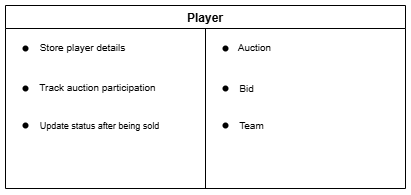

The diagram above was exported from draw.io. Its source (the exported page's mxGraphModel, read from the mxfile embedded in the PNG):
<mxGraphModel dx="540" dy="308" grid="1" gridSize="10" guides="1" tooltips="1" connect="1" arrows="1" fold="1" page="1" pageScale="1" pageWidth="1654" pageHeight="1169" math="0" shadow="0">
  <root>
    <mxCell id="0" />
    <mxCell id="1" parent="0" />
    <mxCell id="3Pvk9wv220amfoVFR23G-3" value="" style="endArrow=none;html=1;rounded=0;entryX=0.5;entryY=0.1;entryDx=0;entryDy=0;entryPerimeter=0;exitX=0.5;exitY=1;exitDx=0;exitDy=0;" edge="1" parent="1" source="3Pvk9wv220amfoVFR23G-4" target="3Pvk9wv220amfoVFR23G-4">
      <mxGeometry width="50" height="50" relative="1" as="geometry">
        <mxPoint x="220" y="720" as="sourcePoint" />
        <mxPoint x="220" y="529.9200000000001" as="targetPoint" />
      </mxGeometry>
    </mxCell>
    <mxCell id="3Pvk9wv220amfoVFR23G-4" value="Player" style="swimlane;startSize=23;" vertex="1" parent="1">
      <mxGeometry x="80" y="460" width="400" height="183" as="geometry" />
    </mxCell>
    <mxCell id="3Pvk9wv220amfoVFR23G-7" value="" style="shape=waypoint;sketch=0;fillStyle=solid;size=6;pointerEvents=1;points=[];fillColor=none;resizable=0;rotatable=0;perimeter=centerPerimeter;snapToPoint=1;" vertex="1" parent="3Pvk9wv220amfoVFR23G-4">
      <mxGeometry x="10" y="33" width="20" height="20" as="geometry" />
    </mxCell>
    <mxCell id="3Pvk9wv220amfoVFR23G-8" value="" style="shape=waypoint;sketch=0;fillStyle=solid;size=6;pointerEvents=1;points=[];fillColor=none;resizable=0;rotatable=0;perimeter=centerPerimeter;snapToPoint=1;" vertex="1" parent="3Pvk9wv220amfoVFR23G-4">
      <mxGeometry x="10" y="73" width="20" height="20" as="geometry" />
    </mxCell>
    <mxCell id="3Pvk9wv220amfoVFR23G-9" value="&lt;span style=&quot;color: rgba(0, 0, 0, 0); font-family: monospace; font-size: 0px; text-align: start;&quot;&gt;Track auction status (pending, ongoing, completed)Track auction status (pending, ongoing, completed)&lt;/span&gt;" style="text;html=1;align=center;verticalAlign=middle;resizable=0;points=[];autosize=1;strokeColor=none;fillColor=none;" vertex="1" parent="3Pvk9wv220amfoVFR23G-4">
      <mxGeometry x="95" y="85" width="20" height="30" as="geometry" />
    </mxCell>
    <mxCell id="3Pvk9wv220amfoVFR23G-11" value="" style="shape=waypoint;sketch=0;fillStyle=solid;size=6;pointerEvents=1;points=[];fillColor=none;resizable=0;rotatable=0;perimeter=centerPerimeter;snapToPoint=1;" vertex="1" parent="3Pvk9wv220amfoVFR23G-4">
      <mxGeometry x="10" y="110" width="20" height="20" as="geometry" />
    </mxCell>
    <mxCell id="3Pvk9wv220amfoVFR23G-14" value="&lt;font style=&quot;font-size: 10px;&quot;&gt;Store player details&lt;/font&gt;" style="text;html=1;align=center;verticalAlign=middle;resizable=0;points=[];autosize=1;strokeColor=none;fillColor=none;" vertex="1" parent="3Pvk9wv220amfoVFR23G-4">
      <mxGeometry x="22" y="27" width="110" height="30" as="geometry" />
    </mxCell>
    <mxCell id="3Pvk9wv220amfoVFR23G-17" value="&lt;font style=&quot;font-size: 10px;&quot;&gt;Track auction participation&lt;/font&gt;" style="text;html=1;align=center;verticalAlign=middle;resizable=0;points=[];autosize=1;strokeColor=none;fillColor=none;" vertex="1" parent="3Pvk9wv220amfoVFR23G-4">
      <mxGeometry x="22" y="67" width="140" height="30" as="geometry" />
    </mxCell>
    <mxCell id="3Pvk9wv220amfoVFR23G-16" value="&lt;font style=&quot;font-size: 9px;&quot;&gt;Update status after being sold&lt;/font&gt;" style="text;html=1;align=center;verticalAlign=middle;resizable=0;points=[];autosize=1;strokeColor=none;fillColor=none;" vertex="1" parent="3Pvk9wv220amfoVFR23G-4">
      <mxGeometry x="24" y="105" width="140" height="30" as="geometry" />
    </mxCell>
    <mxCell id="3Pvk9wv220amfoVFR23G-29" value="" style="shape=waypoint;sketch=0;fillStyle=solid;size=6;pointerEvents=1;points=[];fillColor=none;resizable=0;rotatable=0;perimeter=centerPerimeter;snapToPoint=1;" vertex="1" parent="3Pvk9wv220amfoVFR23G-4">
      <mxGeometry x="210" y="33" width="20" height="20" as="geometry" />
    </mxCell>
    <mxCell id="3Pvk9wv220amfoVFR23G-28" value="" style="shape=waypoint;sketch=0;fillStyle=solid;size=6;pointerEvents=1;points=[];fillColor=none;resizable=0;rotatable=0;perimeter=centerPerimeter;snapToPoint=1;" vertex="1" parent="3Pvk9wv220amfoVFR23G-4">
      <mxGeometry x="210" y="73" width="20" height="20" as="geometry" />
    </mxCell>
    <mxCell id="3Pvk9wv220amfoVFR23G-26" value="" style="shape=waypoint;sketch=0;fillStyle=solid;size=6;pointerEvents=1;points=[];fillColor=none;resizable=0;rotatable=0;perimeter=centerPerimeter;snapToPoint=1;" vertex="1" parent="3Pvk9wv220amfoVFR23G-4">
      <mxGeometry x="210" y="110" width="20" height="20" as="geometry" />
    </mxCell>
    <mxCell id="3Pvk9wv220amfoVFR23G-20" value="&lt;font style=&quot;font-size: 10px;&quot;&gt;Auction&lt;/font&gt;" style="text;html=1;align=center;verticalAlign=middle;resizable=0;points=[];autosize=1;strokeColor=none;fillColor=none;" vertex="1" parent="3Pvk9wv220amfoVFR23G-4">
      <mxGeometry x="219" y="27" width="60" height="30" as="geometry" />
    </mxCell>
    <mxCell id="3Pvk9wv220amfoVFR23G-24" value="&lt;font style=&quot;font-size: 10px;&quot;&gt;Bid&lt;/font&gt;" style="text;html=1;align=center;verticalAlign=middle;resizable=0;points=[];autosize=1;strokeColor=none;fillColor=none;" vertex="1" parent="3Pvk9wv220amfoVFR23G-4">
      <mxGeometry x="221" y="68" width="40" height="30" as="geometry" />
    </mxCell>
    <mxCell id="3Pvk9wv220amfoVFR23G-22" value="&lt;font style=&quot;font-size: 10px;&quot;&gt;Team&lt;/font&gt;" style="text;html=1;align=center;verticalAlign=middle;resizable=0;points=[];autosize=1;strokeColor=none;fillColor=none;" vertex="1" parent="3Pvk9wv220amfoVFR23G-4">
      <mxGeometry x="221" y="105" width="50" height="30" as="geometry" />
    </mxCell>
  </root>
</mxGraphModel>